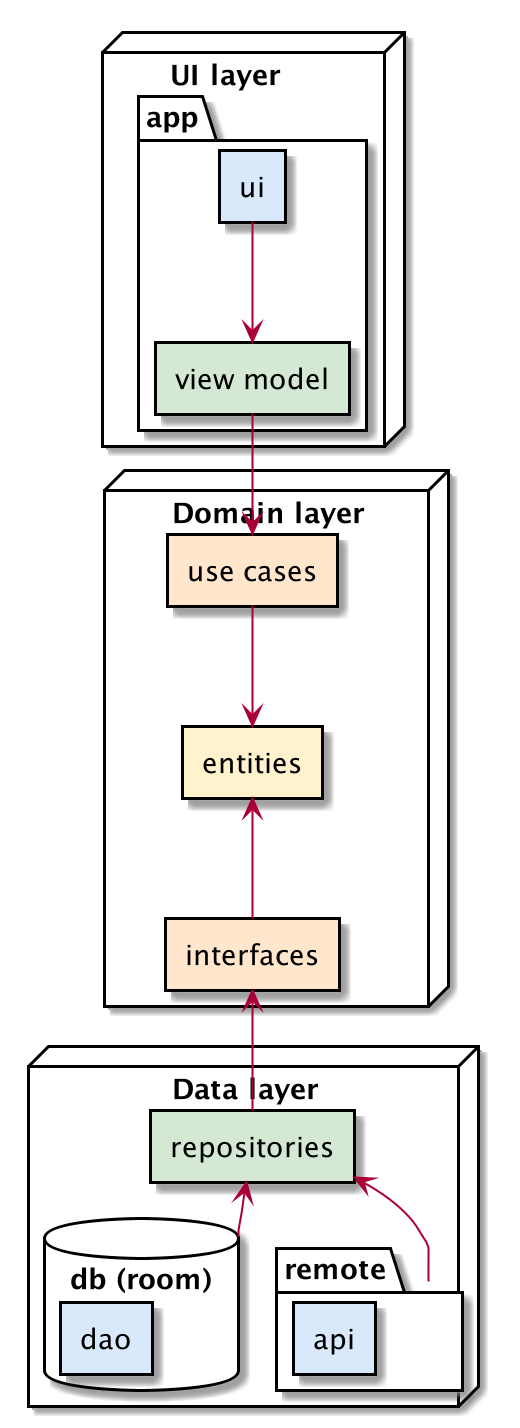

The diagram above was rendered by PlantUML. Its source (embedded in the PNG):
@startuml
node "UI layer    " {
    package "app" {
        rectangle "ui" as ui #DAE8FC
        rectangle "view model" as viewmodel #D5E8D4
    }
}

node "Domain layer" as domainlayer{
    rectangle "use cases" as usecases #FFE6CC
    rectangle "entities" as entities #FFF2CC
    rectangle "interfaces" as interfaces #FFE6CC
}

node "Data layer" as datalayer {
    rectangle "repositories" as repositories #D5E8D4
    database "db (room)" as db {
        rectangle "dao" as dao #DAE8FC

    }
    package "remote" as remote {
        rectangle "api" as api #DAE8FC

    }
}

ui --> viewmodel
viewmodel --> usecases
usecases --> entities
interfaces -up-> entities
repositories -up-> interfaces
remote -up-> repositories
db -up-> repositories
@enduml